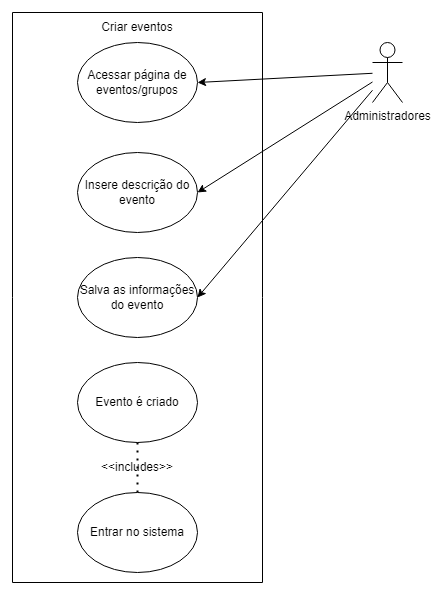

The diagram above was exported from draw.io. Its source (the exported page's mxGraphModel, read from the mxfile embedded in the PNG):
<mxGraphModel dx="1062" dy="576" grid="1" gridSize="10" guides="1" tooltips="1" connect="1" arrows="1" fold="1" page="1" pageScale="1" pageWidth="827" pageHeight="1169" math="0" shadow="0">
  <root>
    <mxCell id="0" />
    <mxCell id="1" parent="0" />
    <mxCell id="0w2JS7lcp2gRN6on7v3N-1" value="Administradores" style="shape=umlActor;verticalLabelPosition=bottom;verticalAlign=top;html=1;outlineConnect=0;" parent="1" vertex="1">
      <mxGeometry x="590" y="150" width="30" height="60" as="geometry" />
    </mxCell>
    <mxCell id="0w2JS7lcp2gRN6on7v3N-3" value="" style="rounded=0;whiteSpace=wrap;html=1;direction=south;" parent="1" vertex="1">
      <mxGeometry x="230" y="120" width="250" height="570" as="geometry" />
    </mxCell>
    <mxCell id="0w2JS7lcp2gRN6on7v3N-4" value="Acessar página de eventos/grupos" style="ellipse;whiteSpace=wrap;html=1;" parent="1" vertex="1">
      <mxGeometry x="295" y="150" width="120" height="80" as="geometry" />
    </mxCell>
    <mxCell id="0w2JS7lcp2gRN6on7v3N-6" value="Insere descrição do evento" style="ellipse;whiteSpace=wrap;html=1;" parent="1" vertex="1">
      <mxGeometry x="295" y="260" width="120" height="80" as="geometry" />
    </mxCell>
    <mxCell id="0w2JS7lcp2gRN6on7v3N-7" value="Salva as informações do evento" style="ellipse;whiteSpace=wrap;html=1;" parent="1" vertex="1">
      <mxGeometry x="295" y="365" width="120" height="80" as="geometry" />
    </mxCell>
    <mxCell id="0w2JS7lcp2gRN6on7v3N-8" value="Evento é criado" style="ellipse;whiteSpace=wrap;html=1;" parent="1" vertex="1">
      <mxGeometry x="295" y="470" width="120" height="80" as="geometry" />
    </mxCell>
    <mxCell id="0w2JS7lcp2gRN6on7v3N-9" value="" style="endArrow=none;dashed=1;html=1;dashPattern=1 3;strokeWidth=2;rounded=0;entryX=0.5;entryY=1;entryDx=0;entryDy=0;exitX=0.5;exitY=0;exitDx=0;exitDy=0;" parent="1" source="0w2JS7lcp2gRN6on7v3N-10" target="0w2JS7lcp2gRN6on7v3N-8" edge="1">
      <mxGeometry width="50" height="50" relative="1" as="geometry">
        <mxPoint x="345" y="600" as="sourcePoint" />
        <mxPoint x="360" y="560" as="targetPoint" />
      </mxGeometry>
    </mxCell>
    <mxCell id="0w2JS7lcp2gRN6on7v3N-10" value="Entrar no sistema" style="ellipse;whiteSpace=wrap;html=1;" parent="1" vertex="1">
      <mxGeometry x="295" y="600" width="120" height="80" as="geometry" />
    </mxCell>
    <mxCell id="0w2JS7lcp2gRN6on7v3N-11" value="&amp;lt;&amp;lt;includes&amp;gt;&amp;gt;" style="text;html=1;strokeColor=none;fillColor=none;align=center;verticalAlign=middle;whiteSpace=wrap;rounded=0;" parent="1" vertex="1">
      <mxGeometry x="325" y="560" width="60" height="30" as="geometry" />
    </mxCell>
    <mxCell id="0w2JS7lcp2gRN6on7v3N-13" value="" style="endArrow=classic;html=1;rounded=0;entryX=1;entryY=0.5;entryDx=0;entryDy=0;" parent="1" target="0w2JS7lcp2gRN6on7v3N-4" edge="1" source="0w2JS7lcp2gRN6on7v3N-1">
      <mxGeometry width="50" height="50" relative="1" as="geometry">
        <mxPoint x="550" y="190" as="sourcePoint" />
        <mxPoint x="490" y="70" as="targetPoint" />
      </mxGeometry>
    </mxCell>
    <mxCell id="MwkShpEqme7RViOaioYA-3" value="Criar eventos" style="text;html=1;strokeColor=none;fillColor=none;align=center;verticalAlign=middle;whiteSpace=wrap;rounded=0;" vertex="1" parent="1">
      <mxGeometry x="230" y="120" width="250" height="30" as="geometry" />
    </mxCell>
    <mxCell id="MwkShpEqme7RViOaioYA-4" value="" style="endArrow=classic;html=1;rounded=0;entryX=1;entryY=0.5;entryDx=0;entryDy=0;" edge="1" parent="1" source="0w2JS7lcp2gRN6on7v3N-1" target="0w2JS7lcp2gRN6on7v3N-6">
      <mxGeometry width="50" height="50" relative="1" as="geometry">
        <mxPoint x="580" y="270" as="sourcePoint" />
        <mxPoint x="490" y="280" as="targetPoint" />
      </mxGeometry>
    </mxCell>
    <mxCell id="MwkShpEqme7RViOaioYA-6" value="" style="endArrow=classic;html=1;rounded=0;entryX=1;entryY=0.5;entryDx=0;entryDy=0;" edge="1" parent="1" source="0w2JS7lcp2gRN6on7v3N-1" target="0w2JS7lcp2gRN6on7v3N-7">
      <mxGeometry width="50" height="50" relative="1" as="geometry">
        <mxPoint x="340" y="470" as="sourcePoint" />
        <mxPoint x="390" y="420" as="targetPoint" />
      </mxGeometry>
    </mxCell>
  </root>
</mxGraphModel>